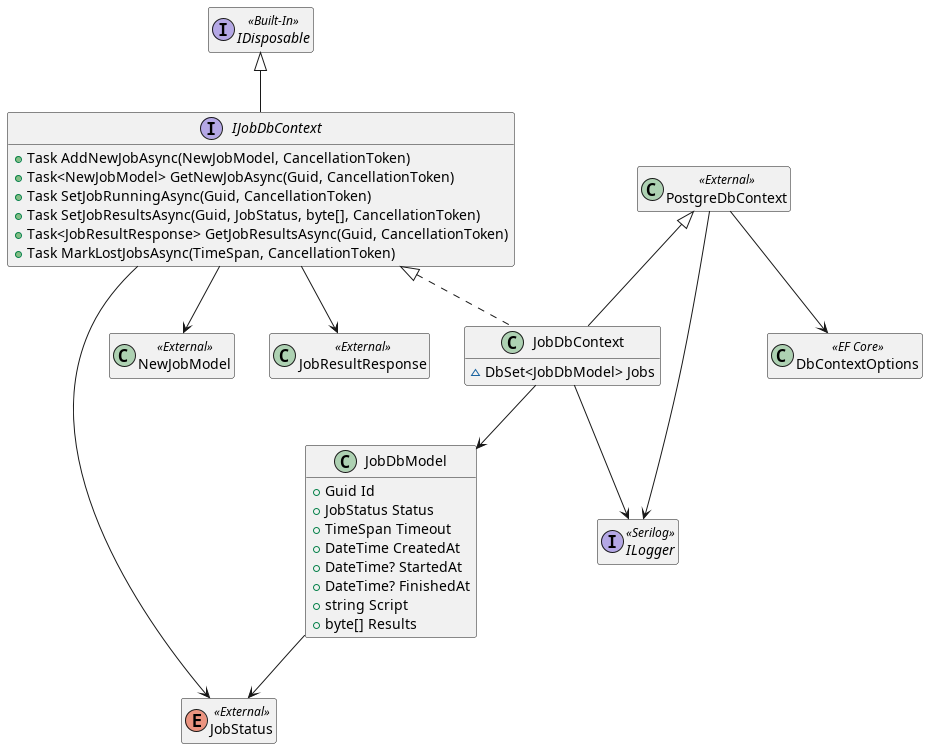

The diagram above was rendered by PlantUML. Its source (embedded in the PNG):
@startuml Job.Database classes
hide empty members

interface IDisposable << Built-In >>
interface ILogger << Serilog >>

enum JobStatus << External >>
class NewJobModel << External >>
class JobResultResponse << External >>

class DbContextOptions << EF Core >>
class PostgreDbContext << External >>
PostgreDbContext --> DbContextOptions
PostgreDbContext --> ILogger

class JobDbModel
{
    +Guid Id
    +JobStatus Status
    +TimeSpan Timeout
    +DateTime CreatedAt
    +DateTime? StartedAt
    +DateTime? FinishedAt
    +string Script
    +byte[] Results
}
JobDbModel --> JobStatus

interface IJobDbContext
{
    +Task AddNewJobAsync(NewJobModel, CancellationToken)
    +Task<NewJobModel> GetNewJobAsync(Guid, CancellationToken)
    +Task SetJobRunningAsync(Guid, CancellationToken)
    +Task SetJobResultsAsync(Guid, JobStatus, byte[], CancellationToken)
    +Task<JobResultResponse> GetJobResultsAsync(Guid, CancellationToken)
    +Task MarkLostJobsAsync(TimeSpan, CancellationToken)
}
IDisposable <|-- IJobDbContext
IJobDbContext --> NewJobModel
IJobDbContext --> JobResultResponse
IJobDbContext --> JobStatus

class JobDbContext
{
    ~DbSet<JobDbModel> Jobs
}
IJobDbContext <|.. JobDbContext
PostgreDbContext <|-- JobDbContext
JobDbContext --> JobDbModel
JobDbContext --> ILogger

@enduml